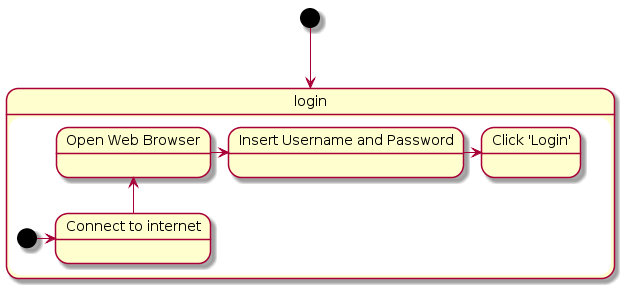

The diagram above was rendered by PlantUML. Its source (embedded in the PNG):
@startuml
state "Login to Internet" as login
[*] --> login
state login{
state "Connect to internet" as connect
state "Open Web Browser" as open
state "Insert Username and Password" as insert
state "Click 'Login'" as click
  [*] -> connect
 connect -u-> open
 open -r-> insert
 insert  -r-> click 
 }
@enduml